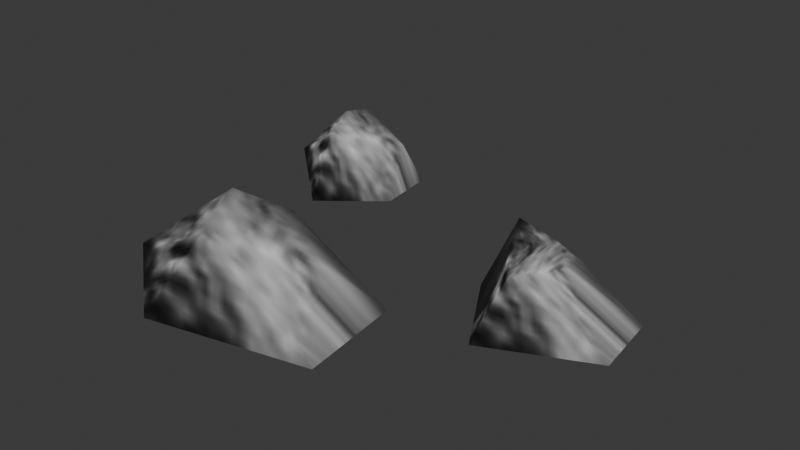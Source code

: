 # Source: source.blend  (saved by Blender 5.2.45; exported with 4.5.12 LTS)
import bpy
from mathutils import Matrix  # noqa: F401  (used for matrix-valued properties, if any)

bpy.ops.wm.read_factory_settings(use_empty=True)
scene = bpy.context.scene
scene.name = 'Stone01'

# ---- collections
col_collection = bpy.data.collections.new('Collection'); scene.collection.children.link(col_collection)

# ---- images (referenced by path relative to the original .blend; pixels are not part of the script)
import os
ASSET_DIR = os.environ.get("B2B_ASSET_DIR", "")  # directory of the original .blend (textures are referenced by path, not embedded)
HERE = os.path.dirname(os.path.abspath(__file__))  # packed textures are extracted next to this script under _unpacked/

def load_image(name, relpath, width, height, colorspace="sRGB"):
    """Load a texture the original file referenced (path relative to the .blend, or extracted next to this script)."""
    p = next((c for c in (os.path.join(HERE, relpath), os.path.join(ASSET_DIR, relpath)) if relpath and os.path.exists(c)), "")
    if p:
        img = bpy.data.images.load(p, check_existing=True)
        img.name = name
    else:  # same state as the original file: an image datablock whose file is absent (Cycles renders it pink)
        img = bpy.data.images.new(name, width, height)
        img.source = "FILE"
        img.filepath = "//" + (relpath or name)
    img.colorspace_settings.name = colorspace
    return img
img_ston01_jpg = load_image('ston01.jpg', '_unpacked/ston01.8a22aedf.jpg', 128, 128, 'sRGB')

# ---- materials (node trees are filled in below, after node groups)
mat_ston01_jpg = bpy.data.materials.new('ston01.jpg')
mat_ston01_jpg.diffuse_color = (0.4226, 0.7961, 0.6854, 1.0)

# ---- material node trees
mat_ston01_jpg.use_nodes = True; mat_ston01_jpg.node_tree.nodes.clear()
_N = mat_ston01_jpg.node_tree.nodes; _L = mat_ston01_jpg.node_tree.links
n0 = _N.new('ShaderNodeBsdfPrincipled'); n0.name = 'Principled BSDF'; n0.location = (-200, 100)
n0.inputs[10].default_value = 0.005
n1 = _N.new('ShaderNodeOutputMaterial'); n1.name = 'Material Output'; n1.location = (200, 100)
n2 = _N.new('ShaderNodeTexImage'); n2.name = 'Image Texture'; n2.location = (-600, 100)
n2.image = img_ston01_jpg
_L.new(n0.outputs[0], n1.inputs[0])
_L.new(n2.outputs[0], n0.inputs[0])
n1.is_active_output = True

# ---- world
world_world = bpy.data.worlds.new('World'); scene.world = world_world
world_world.use_nodes = True; world_world.node_tree.nodes.clear()
_N = world_world.node_tree.nodes; _L = world_world.node_tree.links
n0 = _N.new('ShaderNodeOutputWorld'); n0.name = 'World Output'; n0.location = (200, 100)
n1 = _N.new('ShaderNodeBackground'); n1.name = 'Background'; n1.location = (-200, 100)
n1.inputs[0].default_value = (0.05088, 0.05088, 0.05088, 1.0)
_L.new(n1.outputs[0], n0.inputs[0])
n0.is_active_output = True
world_world.color = (0.05088, 0.05088, 0.05088)
world_world.sun_shadow_jitter_overblur = 0.0

# ---- meshes
me_stone04 = bpy.data.meshes.new('Stone04')
me_stone04.from_pydata([(-12.0, -43.02, 26.49), (14.04, -43.48, 17.32), (-5.66, -31.34, 18.66), (-33.33, -32.13, 11.39), (-35.99, -50.24, 7.921), (-10.85, -54.61, 18.66), (20.47, -53.79, -0.1087), (17.36, -26.94, -0.1087), (-17.38, -25.08, -1.272), (-41.49, -43.02, -0.3816), (-22.57, -61.88, -1.272), (45.16, -3.615, 16.89), (51.64, -10.06, 15.39), (48.08, 0.8694, 11.75), (30.58, 3.547, 15.09), (35.22, -7.146, 13.0), (40.9, -15.56, 11.75), (65.26, -13.9, -0.5954), (63.21, 3.763, -0.5954), (41.62, 8.18, -1.361), (25.77, -3.615, -0.7749), (38.16, -24.99, -1.361), (-35.69, 18.94, 19.53), (-21.95, 25.83, 11.37), (-40.6, 33.14, 14.82), (-48.99, 35.74, 8.944), (-47.85, 14.6, 6.855), (-34.99, 11.96, 14.82), (-21.21, 19.61, -2.941), (-23.08, 35.79, -2.941), (-38.03, 39.98, -3.642), (-49.81, 18.94, -3.105), (-38.41, 7.584, -3.642)], [], [(0, 1, 2), (0, 2, 3), (0, 3, 4), (0, 4, 5), (0, 5, 1), (1, 6, 7), (2, 7, 8), (3, 8, 9), (4, 9, 10), (5, 10, 6), (7, 2, 1), (8, 3, 2), (9, 4, 3), (10, 5, 4), (6, 1, 5), (11, 12, 13), (11, 13, 14), (11, 14, 15), (11, 15, 16), (11, 16, 12), (12, 17, 18), (13, 18, 19), (14, 19, 20), (15, 20, 21), (16, 21, 17), (18, 13, 12), (19, 14, 13), (20, 15, 14), (21, 16, 15), (17, 12, 16), (22, 23, 24), (22, 24, 25), (22, 25, 26), (22, 26, 27), (22, 27, 23), (23, 28, 29), (24, 29, 30), (25, 30, 31), (26, 31, 32), (27, 32, 28), (29, 24, 23), (30, 25, 24), (31, 26, 25), (32, 27, 26), (28, 23, 27)])
me_stone04.polygons.foreach_set('use_smooth', [True] * 45)
_uv = me_stone04.uv_layers.new(name='Float2')
_uv.uv.foreach_set('vector', [0.3255, 0.8456, 0.4793, 0.8234, 0.3964, 0.8978, 0.3255, 0.8456, 0.3964, 0.8978, 0.2221, 0.9023, 0.3255, 0.8456, 0.2221, 0.9023, 0.179, 0.7433, 0.3255, 0.8456, 0.179, 0.7433, 0.3236, 0.7157, 0.3255, 0.8456, 0.3236, 0.7157, 0.4793, 0.8234, 0.4793, 0.8234, 0.4562, 0.654, 0.4851, 0.8676, 0.3964, 0.8978, 0.4851, 0.8676, 0.3501, 0.8908, 0.2221, 0.9023, 0.3501, 0.8908, 0.1711, 0.7623, 0.179, 0.7433, 0.1711, 0.7623, 0.2533, 0.6018, 0.3236, 0.7157, 0.2533, 0.6018, 0.4562, 0.654, 0.4851, 0.8676, 0.3964, 0.8978, 0.4793, 0.8234, 0.3501, 0.8908, 0.2221, 0.9023, 0.3964, 0.8978, 0.1711, 0.7623, 0.179, 0.7433, 0.2221, 0.9023, 0.2533, 0.6018, 0.3236, 0.7157, 0.179, 0.7433, 0.4562, 0.654, 0.4793, 0.8234, 0.3236, 0.7157, 0.3255, 0.8456, 0.4793, 0.8234, 0.3964, 0.8978, 0.3255, 0.8456, 0.3964, 0.8978, 0.2221, 0.9023, 0.3255, 0.8456, 0.2221, 0.9023, 0.179, 0.7433, 0.3255, 0.8456, 0.179, 0.7433, 0.3236, 0.7157, 0.3255, 0.8456, 0.3236, 0.7157, 0.4793, 0.8234, 0.4793, 0.8234, 0.4562, 0.654, 0.4851, 0.8676, 0.3964, 0.8978, 0.4851, 0.8676, 0.3501, 0.8908, 0.2221, 0.9023, 0.3501, 0.8908, 0.1711, 0.7623, 0.179, 0.7433, 0.1711, 0.7623, 0.2533, 0.6018, 0.3236, 0.7157, 0.2533, 0.6018, 0.4562, 0.654, 0.4851, 0.8676, 0.3964, 0.8978, 0.4793, 0.8234, 0.3501, 0.8908, 0.2221, 0.9023, 0.3964, 0.8978, 0.1711, 0.7623, 0.179, 0.7433, 0.2221, 0.9023, 0.2533, 0.6018, 0.3236, 0.7157, 0.179, 0.7433, 0.4562, 0.654, 0.4793, 0.8234, 0.3236, 0.7157, 0.3255, 0.8456, 0.4793, 0.8234, 0.3964, 0.8978, 0.3255, 0.8456, 0.3964, 0.8978, 0.2221, 0.9023, 0.3255, 0.8456, 0.2221, 0.9023, 0.179, 0.7433, 0.3255, 0.8456, 0.179, 0.7433, 0.3236, 0.7157, 0.3255, 0.8456, 0.3236, 0.7157, 0.4793, 0.8234, 0.4793, 0.8234, 0.4562, 0.654, 0.4851, 0.8676, 0.3964, 0.8978, 0.4851, 0.8676, 0.3501, 0.8908, 0.2221, 0.9023, 0.3501, 0.8908, 0.1711, 0.7623, 0.179, 0.7433, 0.1711, 0.7623, 0.2533, 0.6018, 0.3236, 0.7157, 0.2533, 0.6018, 0.4562, 0.654, 0.4851, 0.8676, 0.3964, 0.8978, 0.4793, 0.8234, 0.3501, 0.8908, 0.2221, 0.9023, 0.3964, 0.8978, 0.1711, 0.7623, 0.179, 0.7433, 0.2221, 0.9023, 0.2533, 0.6018, 0.3236, 0.7157, 0.179, 0.7433, 0.4562, 0.654, 0.4793, 0.8234, 0.3236, 0.7157])
me_stone04.materials.append(mat_ston01_jpg)
me_stone04.update()
me_stone04.normals_split_custom_set([tuple(v) for v in zip(*[iter([-0.2194, -0.01021, 0.9756, 0.7247, -0.04101, 0.6878, 0.1385, 0.7626, 0.6318, -0.2194, -0.01021, 0.9756, 0.1385, 0.7626, 0.6318, -0.7324, 0.5032, 0.4586, -0.2194, -0.01021, 0.9756, -0.7324, 0.5032, 0.4586, -0.8083, -0.3817, 0.4483, -0.2194, -0.01021, 0.9756, -0.8083, -0.3817, 0.4483, 0.02997, -0.7733, 0.6333, -0.2194, -0.01021, 0.9756, 0.02997, -0.7733, 0.6333, 0.7247, -0.04101, 0.6878, 0.7247, -0.04101, 0.6878, 0.7083, -0.5979, 0.3754, 0.6623, 0.6197, 0.421, 0.1385, 0.7626, 0.6318, 0.6623, 0.6197, 0.421, -0.3356, 0.9296, 0.1521, -0.7324, 0.5032, 0.4586, -0.3356, 0.9296, 0.1521, -0.9991, 0.03999, 0.01285, -0.8083, -0.3817, 0.4483, -0.9991, 0.03999, 0.01285, -0.4418, -0.8641, 0.2411, 0.02997, -0.7733, 0.6333, -0.4418, -0.8641, 0.2411, 0.7083, -0.5979, 0.3754, 0.6623, 0.6197, 0.421, 0.1385, 0.7626, 0.6318, 0.7247, -0.04101, 0.6878, -0.3356, 0.9296, 0.1521, -0.7324, 0.5032, 0.4586, 0.1385, 0.7626, 0.6318, -0.9991, 0.03999, 0.01285, -0.8083, -0.3817, 0.4483, -0.7324, 0.5032, 0.4586, -0.4418, -0.8641, 0.2411, 0.02997, -0.7733, 0.6333, -0.8083, -0.3817, 0.4483, 0.7083, -0.5979, 0.3754, 0.7247, -0.04101, 0.6878, 0.02997, -0.7733, 0.6333, 0.03341, 0.01595, 0.9993, 0.652, -0.09992, 0.7516, 0.5197, 0.6391, 0.567, 0.03341, 0.01595, 0.9993, 0.5197, 0.6391, 0.567, -0.4626, 0.5194, 0.7185, 0.03341, 0.01595, 0.9993, -0.4626, 0.5194, 0.7185, -0.7337, -0.3346, 0.5914, 0.03341, 0.01595, 0.9993, -0.7337, -0.3346, 0.5914, -0.1268, -0.628, 0.7678, 0.03341, 0.01595, 0.9993, -0.1268, -0.628, 0.7678, 0.652, -0.09992, 0.7516, 0.652, -0.09992, 0.7516, 0.6714, -0.5422, 0.5052, 0.6915, 0.4687, 0.5496, 0.5197, 0.6391, 0.567, 0.6915, 0.4687, 0.5496, -0.0667, 0.96, 0.2721, -0.4626, 0.5194, 0.7185, -0.0667, 0.96, 0.2721, -0.9844, 0.001107, 0.1757, -0.7337, -0.3346, 0.5914, -0.9844, 0.001107, 0.1757, -0.5567, -0.6445, 0.5241, -0.1268, -0.628, 0.7678, -0.5567, -0.6445, 0.5241, 0.6714, -0.5422, 0.5052, 0.6915, 0.4687, 0.5496, 0.5197, 0.6391, 0.567, 0.652, -0.09992, 0.7516, -0.0667, 0.96, 0.2721, -0.4626, 0.5194, 0.7185, 0.5197, 0.6391, 0.567, -0.9844, 0.001107, 0.1757, -0.7337, -0.3346, 0.5914, -0.4626, 0.5194, 0.7185, -0.5567, -0.6445, 0.5241, -0.1268, -0.628, 0.7678, -0.7337, -0.3346, 0.5914, 0.6714, -0.5422, 0.5052, 0.652, -0.09992, 0.7516, -0.1268, -0.628, 0.7678, -0.3125, -0.1141, 0.943, 0.874, 0.0841, 0.4786, 0.1914, 0.7217, 0.6652, -0.3125, -0.1141, 0.943, 0.1914, 0.7217, 0.6652, -0.8894, 0.3057, 0.34, -0.3125, -0.1141, 0.943, -0.8894, 0.3057, 0.34, -0.8658, -0.406, 0.2926, -0.3125, -0.1141, 0.943, -0.8658, -0.406, 0.2926, 0.3509, -0.79, 0.5027, -0.3125, -0.1141, 0.943, 0.3509, -0.79, 0.5027, 0.874, 0.0841, 0.4786, 0.874, 0.0841, 0.4786, 0.9271, -0.3598, 0.1051, 0.7355, 0.6035, 0.308, 0.1914, 0.7217, 0.6652, 0.7355, 0.6035, 0.308, -0.204, 0.9656, 0.1611, -0.8894, 0.3057, 0.34, -0.204, 0.9656, 0.1611, -0.9851, -0.09461, -0.1437, -0.8658, -0.406, 0.2926, -0.9851, -0.09461, -0.1437, -0.3047, -0.9473, 0.0993, 0.3509, -0.79, 0.5027, -0.3047, -0.9473, 0.0993, 0.9271, -0.3598, 0.1051, 0.7355, 0.6035, 0.308, 0.1914, 0.7217, 0.6652, 0.874, 0.0841, 0.4786, -0.204, 0.9656, 0.1611, -0.8894, 0.3057, 0.34, 0.1914, 0.7217, 0.6652, -0.9851, -0.09461, -0.1437, -0.8658, -0.406, 0.2926, -0.8894, 0.3057, 0.34, -0.3047, -0.9473, 0.0993, 0.3509, -0.79, 0.5027, -0.8658, -0.406, 0.2926, 0.9271, -0.3598, 0.1051, 0.874, 0.0841, 0.4786, 0.3509, -0.79, 0.5027])] * 3)])
arm_stone04_skeleton = bpy.data.armatures.new('Stone04_skeleton')  # bones are not reproduced

# ---- objects
ob_stone04_skeleton = bpy.data.objects.new('Stone04_skeleton', arm_stone04_skeleton)
ob_stone04 = bpy.data.objects.new('Stone04', me_stone04)

# ---- transforms, parenting, visibility, modifiers, constraints
ob_stone04_skeleton.location = (0.0, 0.0, 0.0)
ob_stone04_skeleton.show_in_front = True
ob_stone04.parent = ob_stone04_skeleton
ob_stone04.location = (0.0, 0.0, 0.0)
_vg = ob_stone04.vertex_groups.new(name='GeoSphere01')
_vg.add([0, 1, 2, 3, 4, 5, 6, 7, 8, 9, 10, 11, 12, 13, 14, 15, 16, 17, 18, 19, 20, 21, 22, 23, 24, 25, 26, 27, 28, 29, 30, 31, 32], 1.0, 'REPLACE')
_m = ob_stone04.modifiers.new('Armature', 'ARMATURE')
_m.object = ob_stone04_skeleton

# ---- collection membership
scene.collection.objects.link(ob_stone04_skeleton)
scene.collection.objects.link(ob_stone04)

# ---- scene / render settings (as saved in the file)
scene.frame_start = 0; scene.frame_end = 0; scene.frame_set(0)
scene.render.engine = 'BLENDER_EEVEE_NEXT'
scene.render.bake_bias = 0.0
scene.render.bake_samples = 0
scene.render.compositor_device = 'GPU'
scene.eevee.use_volume_custom_range = False
scene.eevee.fast_gi_thickness_near = 0.1
scene.eevee.fast_gi_thickness_far = 0.0
scene.eevee.ray_tracing_options.screen_trace_thickness = 0.1
bpy.context.view_layer.update()

# ---- added for rendering (the .blend has no active camera and no usable light): camera, sun
cam_auto = bpy.data.cameras.new('AutoCamera')
cam_auto.lens = 50.0
cam_auto.sensor_width = 36.0
cam_auto.clip_end = 2542.81
ob_auto_camera = bpy.data.objects.new('AutoCamera', cam_auto)
scene.collection.objects.link(ob_auto_camera)
ob_auto_camera.location = (152.617, -184.816, 127.334)
ob_auto_camera.rotation_euler = (1.09748, -7.21219e-08, 0.694738)
scene.camera = ob_auto_camera
light_auto_sun = bpy.data.lights.new('AutoSun', 'SUN')
light_auto_sun.energy = 3.0
light_auto_sun.angle = 0.0523599
ob_auto_sun = bpy.data.objects.new('AutoSun', light_auto_sun)
scene.collection.objects.link(ob_auto_sun)
ob_auto_sun.rotation_euler = (0.872665, 0.174533, 0.523599)
bpy.context.view_layer.update()
